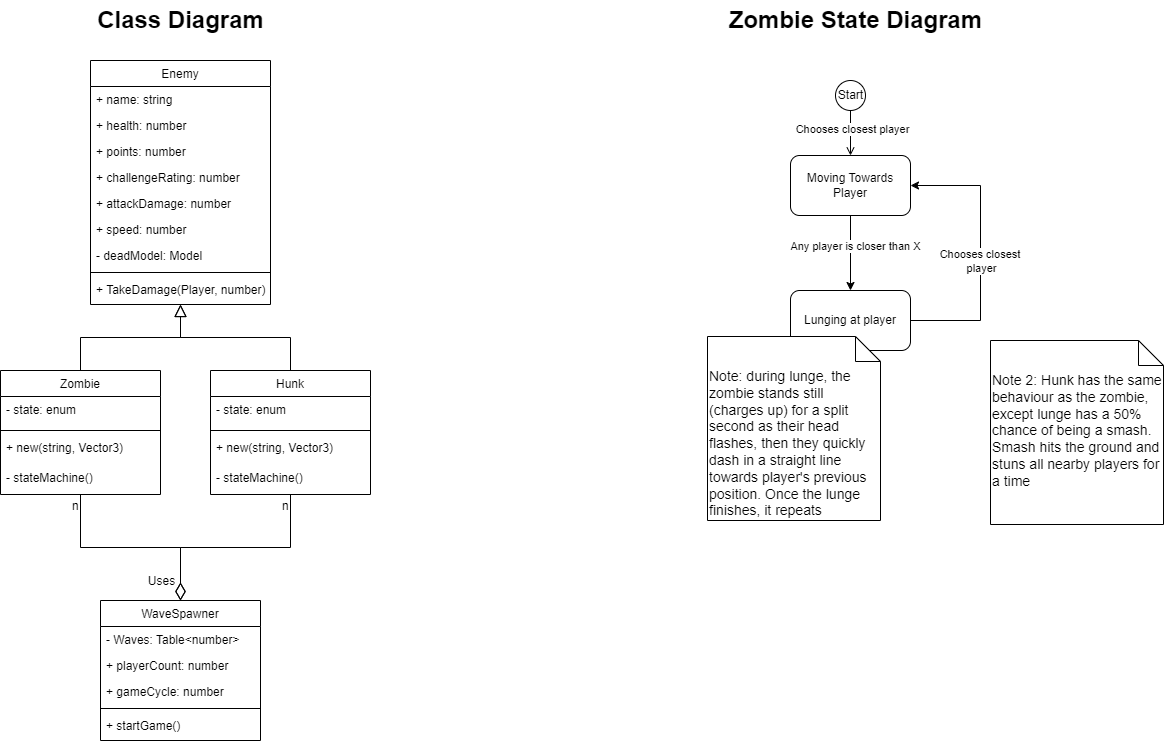

The diagram above was exported from draw.io. Its source (the exported page's mxGraphModel, read from the mxfile embedded in the PNG):
<mxGraphModel dx="1434" dy="1959" grid="1" gridSize="10" guides="1" tooltips="1" connect="1" arrows="1" fold="1" page="1" pageScale="1" pageWidth="827" pageHeight="1169" math="0" shadow="0">
  <root>
    <mxCell id="WIyWlLk6GJQsqaUBKTNV-0" />
    <mxCell id="WIyWlLk6GJQsqaUBKTNV-1" parent="WIyWlLk6GJQsqaUBKTNV-0" />
    <mxCell id="zkfFHV4jXpPFQw0GAbJ--0" value="Enemy" style="swimlane;fontStyle=0;align=center;verticalAlign=top;childLayout=stackLayout;horizontal=1;startSize=26;horizontalStack=0;resizeParent=1;resizeLast=0;collapsible=1;marginBottom=0;rounded=0;shadow=0;strokeWidth=1;" parent="WIyWlLk6GJQsqaUBKTNV-1" vertex="1">
      <mxGeometry x="210" y="50" width="180" height="244" as="geometry">
        <mxRectangle x="230" y="140" width="160" height="26" as="alternateBounds" />
      </mxGeometry>
    </mxCell>
    <mxCell id="zkfFHV4jXpPFQw0GAbJ--1" value="+ name: string" style="text;align=left;verticalAlign=top;spacingLeft=4;spacingRight=4;overflow=hidden;rotatable=0;points=[[0,0.5],[1,0.5]];portConstraint=eastwest;" parent="zkfFHV4jXpPFQw0GAbJ--0" vertex="1">
      <mxGeometry y="26" width="180" height="26" as="geometry" />
    </mxCell>
    <mxCell id="zkfFHV4jXpPFQw0GAbJ--2" value="+ health: number" style="text;align=left;verticalAlign=top;spacingLeft=4;spacingRight=4;overflow=hidden;rotatable=0;points=[[0,0.5],[1,0.5]];portConstraint=eastwest;rounded=0;shadow=0;html=0;" parent="zkfFHV4jXpPFQw0GAbJ--0" vertex="1">
      <mxGeometry y="52" width="180" height="26" as="geometry" />
    </mxCell>
    <mxCell id="zkfFHV4jXpPFQw0GAbJ--3" value="+ points: number" style="text;align=left;verticalAlign=top;spacingLeft=4;spacingRight=4;overflow=hidden;rotatable=0;points=[[0,0.5],[1,0.5]];portConstraint=eastwest;rounded=0;shadow=0;html=0;" parent="zkfFHV4jXpPFQw0GAbJ--0" vertex="1">
      <mxGeometry y="78" width="180" height="26" as="geometry" />
    </mxCell>
    <mxCell id="9wY4iLP0vrad2xdaTk-j-36" value="+ challengeRating: number" style="text;align=left;verticalAlign=top;spacingLeft=4;spacingRight=4;overflow=hidden;rotatable=0;points=[[0,0.5],[1,0.5]];portConstraint=eastwest;rounded=0;shadow=0;html=0;" parent="zkfFHV4jXpPFQw0GAbJ--0" vertex="1">
      <mxGeometry y="104" width="180" height="26" as="geometry" />
    </mxCell>
    <mxCell id="9wY4iLP0vrad2xdaTk-j-55" value="+ attackDamage: number" style="text;align=left;verticalAlign=top;spacingLeft=4;spacingRight=4;overflow=hidden;rotatable=0;points=[[0,0.5],[1,0.5]];portConstraint=eastwest;rounded=0;shadow=0;html=0;" parent="zkfFHV4jXpPFQw0GAbJ--0" vertex="1">
      <mxGeometry y="130" width="180" height="26" as="geometry" />
    </mxCell>
    <mxCell id="gQIfAIW9BoE8z1bIKbdK-3" value="+ speed: number" style="text;align=left;verticalAlign=top;spacingLeft=4;spacingRight=4;overflow=hidden;rotatable=0;points=[[0,0.5],[1,0.5]];portConstraint=eastwest;rounded=0;shadow=0;html=0;" parent="zkfFHV4jXpPFQw0GAbJ--0" vertex="1">
      <mxGeometry y="156" width="180" height="26" as="geometry" />
    </mxCell>
    <mxCell id="9wY4iLP0vrad2xdaTk-j-29" value="- deadModel: Model" style="text;align=left;verticalAlign=top;spacingLeft=4;spacingRight=4;overflow=hidden;rotatable=0;points=[[0,0.5],[1,0.5]];portConstraint=eastwest;rounded=0;shadow=0;html=0;" parent="zkfFHV4jXpPFQw0GAbJ--0" vertex="1">
      <mxGeometry y="182" width="180" height="26" as="geometry" />
    </mxCell>
    <mxCell id="zkfFHV4jXpPFQw0GAbJ--4" value="" style="line;html=1;strokeWidth=1;align=left;verticalAlign=middle;spacingTop=-1;spacingLeft=3;spacingRight=3;rotatable=0;labelPosition=right;points=[];portConstraint=eastwest;" parent="zkfFHV4jXpPFQw0GAbJ--0" vertex="1">
      <mxGeometry y="208" width="180" height="8" as="geometry" />
    </mxCell>
    <mxCell id="zkfFHV4jXpPFQw0GAbJ--5" value="+ TakeDamage(Player, number)" style="text;align=left;verticalAlign=top;spacingLeft=4;spacingRight=4;overflow=hidden;rotatable=0;points=[[0,0.5],[1,0.5]];portConstraint=eastwest;" parent="zkfFHV4jXpPFQw0GAbJ--0" vertex="1">
      <mxGeometry y="216" width="180" height="28" as="geometry" />
    </mxCell>
    <mxCell id="zkfFHV4jXpPFQw0GAbJ--6" value="Zombie" style="swimlane;fontStyle=0;align=center;verticalAlign=top;childLayout=stackLayout;horizontal=1;startSize=26;horizontalStack=0;resizeParent=1;resizeLast=0;collapsible=1;marginBottom=0;rounded=0;shadow=0;strokeWidth=1;" parent="WIyWlLk6GJQsqaUBKTNV-1" vertex="1">
      <mxGeometry x="120" y="360" width="160" height="124" as="geometry">
        <mxRectangle x="130" y="380" width="160" height="26" as="alternateBounds" />
      </mxGeometry>
    </mxCell>
    <mxCell id="9wY4iLP0vrad2xdaTk-j-53" value="- state: enum" style="text;align=left;verticalAlign=top;spacingLeft=4;spacingRight=4;overflow=hidden;rotatable=0;points=[[0,0.5],[1,0.5]];portConstraint=eastwest;" parent="zkfFHV4jXpPFQw0GAbJ--6" vertex="1">
      <mxGeometry y="26" width="160" height="30" as="geometry" />
    </mxCell>
    <mxCell id="zkfFHV4jXpPFQw0GAbJ--9" value="" style="line;html=1;strokeWidth=1;align=left;verticalAlign=middle;spacingTop=-1;spacingLeft=3;spacingRight=3;rotatable=0;labelPosition=right;points=[];portConstraint=eastwest;" parent="zkfFHV4jXpPFQw0GAbJ--6" vertex="1">
      <mxGeometry y="56" width="160" height="8" as="geometry" />
    </mxCell>
    <mxCell id="9wY4iLP0vrad2xdaTk-j-51" value="+ new(string, Vector3)" style="text;align=left;verticalAlign=top;spacingLeft=4;spacingRight=4;overflow=hidden;rotatable=0;points=[[0,0.5],[1,0.5]];portConstraint=eastwest;" parent="zkfFHV4jXpPFQw0GAbJ--6" vertex="1">
      <mxGeometry y="64" width="160" height="30" as="geometry" />
    </mxCell>
    <mxCell id="9wY4iLP0vrad2xdaTk-j-52" value="- stateMachine()" style="text;align=left;verticalAlign=top;spacingLeft=4;spacingRight=4;overflow=hidden;rotatable=0;points=[[0,0.5],[1,0.5]];portConstraint=eastwest;" parent="zkfFHV4jXpPFQw0GAbJ--6" vertex="1">
      <mxGeometry y="94" width="160" height="30" as="geometry" />
    </mxCell>
    <mxCell id="zkfFHV4jXpPFQw0GAbJ--12" value="" style="endArrow=block;endSize=10;endFill=0;shadow=0;strokeWidth=1;rounded=0;edgeStyle=elbowEdgeStyle;elbow=vertical;" parent="WIyWlLk6GJQsqaUBKTNV-1" source="zkfFHV4jXpPFQw0GAbJ--6" target="zkfFHV4jXpPFQw0GAbJ--0" edge="1">
      <mxGeometry width="160" relative="1" as="geometry">
        <mxPoint x="200" y="203" as="sourcePoint" />
        <mxPoint x="200" y="203" as="targetPoint" />
      </mxGeometry>
    </mxCell>
    <mxCell id="zkfFHV4jXpPFQw0GAbJ--13" value="Hunk" style="swimlane;fontStyle=0;align=center;verticalAlign=top;childLayout=stackLayout;horizontal=1;startSize=26;horizontalStack=0;resizeParent=1;resizeLast=0;collapsible=1;marginBottom=0;rounded=0;shadow=0;strokeWidth=1;" parent="WIyWlLk6GJQsqaUBKTNV-1" vertex="1">
      <mxGeometry x="330" y="360" width="160" height="124" as="geometry">
        <mxRectangle x="340" y="380" width="170" height="26" as="alternateBounds" />
      </mxGeometry>
    </mxCell>
    <mxCell id="9wY4iLP0vrad2xdaTk-j-54" value="- state: enum" style="text;align=left;verticalAlign=top;spacingLeft=4;spacingRight=4;overflow=hidden;rotatable=0;points=[[0,0.5],[1,0.5]];portConstraint=eastwest;" parent="zkfFHV4jXpPFQw0GAbJ--13" vertex="1">
      <mxGeometry y="26" width="160" height="30" as="geometry" />
    </mxCell>
    <mxCell id="zkfFHV4jXpPFQw0GAbJ--15" value="" style="line;html=1;strokeWidth=1;align=left;verticalAlign=middle;spacingTop=-1;spacingLeft=3;spacingRight=3;rotatable=0;labelPosition=right;points=[];portConstraint=eastwest;" parent="zkfFHV4jXpPFQw0GAbJ--13" vertex="1">
      <mxGeometry y="56" width="160" height="8" as="geometry" />
    </mxCell>
    <mxCell id="gQIfAIW9BoE8z1bIKbdK-9" value="+ new(string, Vector3)" style="text;align=left;verticalAlign=top;spacingLeft=4;spacingRight=4;overflow=hidden;rotatable=0;points=[[0,0.5],[1,0.5]];portConstraint=eastwest;" parent="zkfFHV4jXpPFQw0GAbJ--13" vertex="1">
      <mxGeometry y="64" width="160" height="30" as="geometry" />
    </mxCell>
    <mxCell id="9wY4iLP0vrad2xdaTk-j-50" value="- stateMachine()" style="text;align=left;verticalAlign=top;spacingLeft=4;spacingRight=4;overflow=hidden;rotatable=0;points=[[0,0.5],[1,0.5]];portConstraint=eastwest;" parent="zkfFHV4jXpPFQw0GAbJ--13" vertex="1">
      <mxGeometry y="94" width="160" height="30" as="geometry" />
    </mxCell>
    <mxCell id="zkfFHV4jXpPFQw0GAbJ--16" value="" style="endArrow=block;endSize=10;endFill=0;shadow=0;strokeWidth=1;rounded=0;edgeStyle=elbowEdgeStyle;elbow=vertical;" parent="WIyWlLk6GJQsqaUBKTNV-1" source="zkfFHV4jXpPFQw0GAbJ--13" target="zkfFHV4jXpPFQw0GAbJ--0" edge="1">
      <mxGeometry width="160" relative="1" as="geometry">
        <mxPoint x="210" y="373" as="sourcePoint" />
        <mxPoint x="310" y="271" as="targetPoint" />
      </mxGeometry>
    </mxCell>
    <mxCell id="zkfFHV4jXpPFQw0GAbJ--26" value="" style="endArrow=diamondThin;shadow=0;strokeWidth=1;rounded=0;endFill=0;edgeStyle=elbowEdgeStyle;elbow=vertical;endSize=15;exitX=0.5;exitY=1;exitDx=0;exitDy=0;" parent="WIyWlLk6GJQsqaUBKTNV-1" source="zkfFHV4jXpPFQw0GAbJ--13" edge="1">
      <mxGeometry x="0.5" y="41" relative="1" as="geometry">
        <mxPoint x="380" y="192" as="sourcePoint" />
        <mxPoint x="300" y="590" as="targetPoint" />
        <mxPoint x="-40" y="32" as="offset" />
      </mxGeometry>
    </mxCell>
    <mxCell id="zkfFHV4jXpPFQw0GAbJ--27" value="n" style="resizable=0;align=left;verticalAlign=bottom;labelBackgroundColor=none;fontSize=12;" parent="zkfFHV4jXpPFQw0GAbJ--26" connectable="0" vertex="1">
      <mxGeometry x="-1" relative="1" as="geometry">
        <mxPoint x="-10" y="20" as="offset" />
      </mxGeometry>
    </mxCell>
    <mxCell id="zkfFHV4jXpPFQw0GAbJ--29" value="Uses" style="text;html=1;resizable=0;points=[];;align=center;verticalAlign=middle;labelBackgroundColor=none;rounded=0;shadow=0;strokeWidth=1;fontSize=12;" parent="zkfFHV4jXpPFQw0GAbJ--26" vertex="1" connectable="0">
      <mxGeometry x="0.5" y="49" relative="1" as="geometry">
        <mxPoint x="-21" y="-16" as="offset" />
      </mxGeometry>
    </mxCell>
    <mxCell id="gQIfAIW9BoE8z1bIKbdK-11" value="" style="endArrow=diamondThin;shadow=0;strokeWidth=1;rounded=0;endFill=0;edgeStyle=elbowEdgeStyle;elbow=vertical;endSize=15;exitX=0.5;exitY=1;exitDx=0;exitDy=0;" parent="WIyWlLk6GJQsqaUBKTNV-1" source="zkfFHV4jXpPFQw0GAbJ--6" edge="1">
      <mxGeometry x="0.5" y="41" relative="1" as="geometry">
        <mxPoint x="410" y="460" as="sourcePoint" />
        <mxPoint x="300" y="590" as="targetPoint" />
        <mxPoint x="-40" y="32" as="offset" />
      </mxGeometry>
    </mxCell>
    <mxCell id="gQIfAIW9BoE8z1bIKbdK-12" value="n" style="resizable=0;align=left;verticalAlign=bottom;labelBackgroundColor=none;fontSize=12;" parent="gQIfAIW9BoE8z1bIKbdK-11" connectable="0" vertex="1">
      <mxGeometry x="-1" relative="1" as="geometry">
        <mxPoint x="-10" y="20" as="offset" />
      </mxGeometry>
    </mxCell>
    <mxCell id="9wY4iLP0vrad2xdaTk-j-1" value="WaveSpawner" style="swimlane;fontStyle=0;align=center;verticalAlign=top;childLayout=stackLayout;horizontal=1;startSize=26;horizontalStack=0;resizeParent=1;resizeLast=0;collapsible=1;marginBottom=0;rounded=0;shadow=0;strokeWidth=1;" parent="WIyWlLk6GJQsqaUBKTNV-1" vertex="1">
      <mxGeometry x="220" y="590" width="160" height="140" as="geometry">
        <mxRectangle x="550" y="140" width="160" height="26" as="alternateBounds" />
      </mxGeometry>
    </mxCell>
    <mxCell id="9wY4iLP0vrad2xdaTk-j-8" value="- Waves: Table&lt;number&gt;" style="text;align=left;verticalAlign=top;spacingLeft=4;spacingRight=4;overflow=hidden;rotatable=0;points=[[0,0.5],[1,0.5]];portConstraint=eastwest;rounded=0;shadow=0;html=0;" parent="9wY4iLP0vrad2xdaTk-j-1" vertex="1">
      <mxGeometry y="26" width="160" height="26" as="geometry" />
    </mxCell>
    <mxCell id="9wY4iLP0vrad2xdaTk-j-34" value="+ playerCount: number" style="text;align=left;verticalAlign=top;spacingLeft=4;spacingRight=4;overflow=hidden;rotatable=0;points=[[0,0.5],[1,0.5]];portConstraint=eastwest;rounded=0;shadow=0;html=0;" parent="9wY4iLP0vrad2xdaTk-j-1" vertex="1">
      <mxGeometry y="52" width="160" height="26" as="geometry" />
    </mxCell>
    <mxCell id="9wY4iLP0vrad2xdaTk-j-35" value="+ gameCycle: number" style="text;align=left;verticalAlign=top;spacingLeft=4;spacingRight=4;overflow=hidden;rotatable=0;points=[[0,0.5],[1,0.5]];portConstraint=eastwest;rounded=0;shadow=0;html=0;" parent="9wY4iLP0vrad2xdaTk-j-1" vertex="1">
      <mxGeometry y="78" width="160" height="26" as="geometry" />
    </mxCell>
    <mxCell id="9wY4iLP0vrad2xdaTk-j-2" value="" style="line;html=1;strokeWidth=1;align=left;verticalAlign=middle;spacingTop=-1;spacingLeft=3;spacingRight=3;rotatable=0;labelPosition=right;points=[];portConstraint=eastwest;" parent="9wY4iLP0vrad2xdaTk-j-1" vertex="1">
      <mxGeometry y="104" width="160" height="8" as="geometry" />
    </mxCell>
    <mxCell id="9wY4iLP0vrad2xdaTk-j-3" value="+ startGame()" style="text;align=left;verticalAlign=top;spacingLeft=4;spacingRight=4;overflow=hidden;rotatable=0;points=[[0,0.5],[1,0.5]];portConstraint=eastwest;" parent="9wY4iLP0vrad2xdaTk-j-1" vertex="1">
      <mxGeometry y="112" width="160" height="26" as="geometry" />
    </mxCell>
    <mxCell id="9wY4iLP0vrad2xdaTk-j-10" value="Class Diagram" style="text;strokeColor=none;fillColor=none;html=1;fontSize=24;fontStyle=1;verticalAlign=middle;align=center;" parent="WIyWlLk6GJQsqaUBKTNV-1" vertex="1">
      <mxGeometry x="200" y="-10" width="200" height="40" as="geometry" />
    </mxCell>
    <mxCell id="9wY4iLP0vrad2xdaTk-j-11" value="Zombie State Diagram" style="text;strokeColor=none;fillColor=none;html=1;fontSize=24;fontStyle=1;verticalAlign=middle;align=center;" parent="WIyWlLk6GJQsqaUBKTNV-1" vertex="1">
      <mxGeometry x="840" y="-10" width="270" height="40" as="geometry" />
    </mxCell>
    <mxCell id="9wY4iLP0vrad2xdaTk-j-14" value="Start" style="ellipse;html=1;" parent="WIyWlLk6GJQsqaUBKTNV-1" vertex="1">
      <mxGeometry x="955" y="70" width="30" height="30" as="geometry" />
    </mxCell>
    <mxCell id="9wY4iLP0vrad2xdaTk-j-15" value="" style="endArrow=open;html=1;rounded=0;align=center;verticalAlign=top;endFill=0;labelBackgroundColor=none;endSize=6;entryX=0.5;entryY=0;entryDx=0;entryDy=0;" parent="WIyWlLk6GJQsqaUBKTNV-1" source="9wY4iLP0vrad2xdaTk-j-14" target="9wY4iLP0vrad2xdaTk-j-16" edge="1">
      <mxGeometry relative="1" as="geometry">
        <mxPoint x="910" y="175" as="targetPoint" />
      </mxGeometry>
    </mxCell>
    <mxCell id="9wY4iLP0vrad2xdaTk-j-24" value="Chooses closest player" style="edgeLabel;html=1;align=center;verticalAlign=middle;resizable=0;points=[];" parent="9wY4iLP0vrad2xdaTk-j-15" connectable="0" vertex="1">
      <mxGeometry x="-0.2" y="1" relative="1" as="geometry">
        <mxPoint as="offset" />
      </mxGeometry>
    </mxCell>
    <mxCell id="9wY4iLP0vrad2xdaTk-j-27" value="" style="edgeStyle=orthogonalEdgeStyle;rounded=0;orthogonalLoop=1;jettySize=auto;html=1;" parent="WIyWlLk6GJQsqaUBKTNV-1" source="9wY4iLP0vrad2xdaTk-j-16" target="9wY4iLP0vrad2xdaTk-j-26" edge="1">
      <mxGeometry relative="1" as="geometry" />
    </mxCell>
    <mxCell id="9wY4iLP0vrad2xdaTk-j-28" value="Any player is closer than X" style="edgeLabel;html=1;align=center;verticalAlign=middle;resizable=0;points=[];" parent="9wY4iLP0vrad2xdaTk-j-27" connectable="0" vertex="1">
      <mxGeometry x="-0.2" y="4" relative="1" as="geometry">
        <mxPoint as="offset" />
      </mxGeometry>
    </mxCell>
    <mxCell id="9wY4iLP0vrad2xdaTk-j-16" value="Moving Towards Player" style="rounded=1;whiteSpace=wrap;html=1;" parent="WIyWlLk6GJQsqaUBKTNV-1" vertex="1">
      <mxGeometry x="910" y="145" width="120" height="60" as="geometry" />
    </mxCell>
    <mxCell id="9wY4iLP0vrad2xdaTk-j-30" style="edgeStyle=orthogonalEdgeStyle;rounded=0;orthogonalLoop=1;jettySize=auto;html=1;entryX=1;entryY=0.5;entryDx=0;entryDy=0;" parent="WIyWlLk6GJQsqaUBKTNV-1" source="9wY4iLP0vrad2xdaTk-j-26" target="9wY4iLP0vrad2xdaTk-j-16" edge="1">
      <mxGeometry relative="1" as="geometry">
        <Array as="points">
          <mxPoint x="1100" y="310" />
          <mxPoint x="1100" y="175" />
        </Array>
      </mxGeometry>
    </mxCell>
    <mxCell id="9wY4iLP0vrad2xdaTk-j-31" value="Chooses closest&amp;nbsp;&lt;br&gt;player" style="edgeLabel;html=1;align=center;verticalAlign=middle;resizable=0;points=[];" parent="9wY4iLP0vrad2xdaTk-j-30" connectable="0" vertex="1">
      <mxGeometry x="-0.6145" y="1" relative="1" as="geometry">
        <mxPoint x="17" y="-59" as="offset" />
      </mxGeometry>
    </mxCell>
    <mxCell id="9wY4iLP0vrad2xdaTk-j-26" value="Lunging at player" style="rounded=1;whiteSpace=wrap;html=1;" parent="WIyWlLk6GJQsqaUBKTNV-1" vertex="1">
      <mxGeometry x="910" y="280" width="120" height="60" as="geometry" />
    </mxCell>
    <mxCell id="9wY4iLP0vrad2xdaTk-j-32" value="&lt;font style=&quot;font-size: 14px;&quot;&gt;Note: during lunge, the zombie stands still (charges up) for a split second as their head flashes, then they quickly dash in a straight line towards player's previous&amp;nbsp; position. Once the lunge finishes, it repeats&lt;/font&gt;" style="shape=note2;boundedLbl=1;whiteSpace=wrap;html=1;size=25;verticalAlign=top;align=left;" parent="WIyWlLk6GJQsqaUBKTNV-1" vertex="1">
      <mxGeometry x="827" y="326" width="173" height="184" as="geometry" />
    </mxCell>
    <mxCell id="9wY4iLP0vrad2xdaTk-j-33" value="&lt;font style=&quot;font-size: 14px;&quot;&gt;Note 2: Hunk has the same behaviour as the zombie, except lunge has a 50% chance of being a smash. Smash hits the ground and stuns all nearby players for a time&lt;/font&gt;" style="shape=note2;boundedLbl=1;whiteSpace=wrap;html=1;size=25;verticalAlign=top;align=left;" parent="WIyWlLk6GJQsqaUBKTNV-1" vertex="1">
      <mxGeometry x="1110" y="330" width="173" height="184" as="geometry" />
    </mxCell>
  </root>
</mxGraphModel>